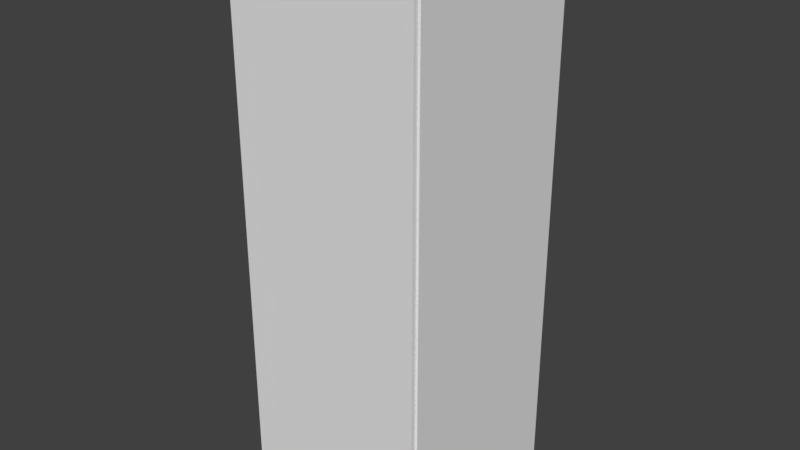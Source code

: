 # Source: LaunchSystem.blend  (saved by Blender 2.77.0; exported with 4.5.12 LTS)
import bpy
from mathutils import Matrix  # noqa: F401  (used for matrix-valued properties, if any)

bpy.ops.wm.read_factory_settings(use_empty=True)
scene = bpy.context.scene
scene.name = 'Scene'

# ---- collections
col_collection_1 = bpy.data.collections.new('Collection 1'); scene.collection.children.link(col_collection_1)

# ---- world
world_world = bpy.data.worlds.new('World'); scene.world = world_world
world_world.color = (0.05088, 0.05088, 0.05088)
world_world.use_sun_shadow = False
world_world.sun_shadow_jitter_overblur = 0.0
world_world.cycles.sampling_method = 'MANUAL'

# ---- meshes
me_cube_006 = bpy.data.meshes.new('Cube.006')
me_cube_006.from_pydata([(-0.5253, -0.2875, -0.1284), (-0.5253, -0.2875, 0.1825), (-0.5253, 1.332, -0.1284), (0.5253, -0.2875, -0.1284), (0.5253, -0.2875, 0.1825), (0.5253, 1.332, -0.1284), (-0.5253, -0.2249, 0.1825), (-0.5253, 1.332, -0.05406), (0.5253, 1.332, -0.05406), (0.5253, -0.2249, 0.1825), (-0.5253, -0.0263, -0.05406), (0.5253, -0.0263, -0.05406)], [], [(7, 8, 5, 2), (8, 11, 9, 4, 3, 5), (4, 1, 0, 3), (0, 2, 5, 3), (1, 6, 10, 7, 2, 0), (6, 9, 11, 10), (4, 9, 6, 1), (10, 11, 8, 7)])
me_cube_006.use_remesh_preserve_volume = False
me_cube_006.use_remesh_preserve_attributes = False
me_cube_006.use_mirror_vertex_groups = False
me_cube_006.update()

# ---- objects
ob_right_top_panel = bpy.data.objects.new('Right Top Panel', None)
ob_left_top_panel = bpy.data.objects.new('Left Top Panel', None)
ob_left_bottom_panel = bpy.data.objects.new('Left Bottom Panel', None)
ob_right_bottom_panel = bpy.data.objects.new('Right Bottom Panel', None)
ob_right_half = bpy.data.objects.new('Right Half', me_cube_006)
ob_left_half = bpy.data.objects.new('Left Half', me_cube_006)

# ---- transforms, parenting, visibility, modifiers, constraints
ob_right_top_panel.location = (-0.2185, -0.1943, 1.183)
ob_right_top_panel.rotation_euler = (-2.926, -0.6699, 1.232)
ob_right_top_panel.empty_image_offset = (0.0, 0.0)
ob_right_top_panel.lineart.crease_threshold = 0.0
ob_left_top_panel.location = (0.01558, -0.02859, 1.166)
ob_left_top_panel.rotation_euler = (-2.443, -1.704e-07, 1.571)
ob_left_top_panel.empty_image_offset = (0.0, 0.0)
ob_left_top_panel.lineart.crease_threshold = 0.0
ob_left_bottom_panel.location = (0.1289, -0.04836, 0.8383)
ob_left_bottom_panel.rotation_euler = (-1.571, -5.752e-08, 1.571)
ob_left_bottom_panel.empty_image_offset = (0.0, 0.0)
ob_left_bottom_panel.lineart.crease_threshold = 0.0
ob_right_bottom_panel.location = (-0.1094, -0.3272, 0.8696)
ob_right_bottom_panel.rotation_euler = (-1.571, -0.0, 0.0)
ob_right_bottom_panel.empty_image_offset = (0.0, 0.0)
ob_right_bottom_panel.lineart.crease_threshold = 0.0
ob_right_half.location = (-0.08212, -0.2732, 1.045)
ob_right_half.rotation_euler = (4.712, -0.0, 0.0)
ob_right_half.scale = (0.5316, 1.0, 1.0)
ob_right_half.lineart.crease_threshold = 0.0
ob_left_half.location = (0.07487, -0.1076, 1.045)
ob_left_half.rotation_euler = (4.712, -0.0, 1.571)
ob_left_half.scale = (0.5316, 1.0, 1.0)
ob_left_half.lineart.crease_threshold = 0.0

# ---- collection membership
col_collection_1.objects.link(ob_right_top_panel)
col_collection_1.objects.link(ob_left_top_panel)
col_collection_1.objects.link(ob_left_bottom_panel)
col_collection_1.objects.link(ob_right_bottom_panel)
col_collection_1.objects.link(ob_right_half)
col_collection_1.objects.link(ob_left_half)

# ---- scene / render settings (as saved in the file)
scene.frame_start = 1; scene.frame_end = 250; scene.frame_set(1)
scene.render.engine = 'BLENDER_EEVEE_NEXT'
scene.render.resolution_percentage = 50
scene.render.dither_intensity = 0.0
scene.cycles.use_denoising = False
scene.cycles.samples = 128
scene.cycles.sampling_pattern = 'TABULATED_SOBOL'
scene.cycles.light_sampling_threshold = 0.0
scene.cycles.use_adaptive_sampling = False
scene.cycles.use_light_tree = False
scene.cycles.blur_glossy = 0.0
scene.cycles.sample_clamp_indirect = 0.0
scene.view_settings.view_transform = 'Standard'
bpy.context.view_layer.update()

# ---- added for rendering (the .blend has no active camera and no usable light): camera, sun
cam_auto = bpy.data.cameras.new('AutoCamera')
cam_auto.lens = 50.0
cam_auto.sensor_width = 36.0
cam_auto.clip_end = 1000.0
ob_auto_camera = bpy.data.objects.new('AutoCamera', cam_auto)
scene.collection.objects.link(ob_auto_camera)
ob_auto_camera.location = (1.5939, -2.12252, 1.86105)
ob_auto_camera.rotation_euler = (1.09748, -7.21219e-08, 0.694738)
scene.camera = ob_auto_camera
light_auto_sun = bpy.data.lights.new('AutoSun', 'SUN')
light_auto_sun.energy = 3.0
light_auto_sun.angle = 0.0523599
ob_auto_sun = bpy.data.objects.new('AutoSun', light_auto_sun)
scene.collection.objects.link(ob_auto_sun)
ob_auto_sun.rotation_euler = (0.872665, 0.174533, 0.523599)
bpy.context.view_layer.update()
